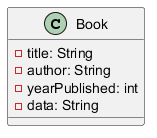

The diagram above was rendered by PlantUML. Its source (embedded in the PNG):
@startuml
   class Book {
       - title: String
       - author: String
       - yearPublished: int
       - data: String
   }
   @enduml